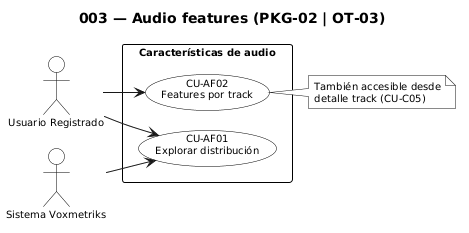

The diagram above was rendered by PlantUML. Its source (embedded in the PNG):
@startuml
skinparam monochrome true
skinparam shadowing false
skinparam packageStyle rectangle
skinparam actorStyle stickman
skinparam defaultFontSize 10
skinparam nodesep 20
skinparam ranksep 24
skinparam usecase {
  BackgroundColor white
  BorderColor black
}
skinparam actor {
  BackgroundColor white
  BorderColor black
}
skinparam rectangle {
  BackgroundColor white
  BorderColor black
}
left to right direction
title 003 — Audio features (PKG-02 | OT-03)

actor "Usuario Registrado" as User
actor "Sistema Voxmetriks" as Sys

rectangle "Características de audio" {
  usecase "CU-AF01\nExplorar distribución" as CU_AF01
  usecase "CU-AF02\nFeatures por track" as CU_AF02
}
User --> CU_AF01
User --> CU_AF02
Sys --> CU_AF01
note right of CU_AF02
  También accesible desde
  detalle track (CU-C05)
end note
@enduml